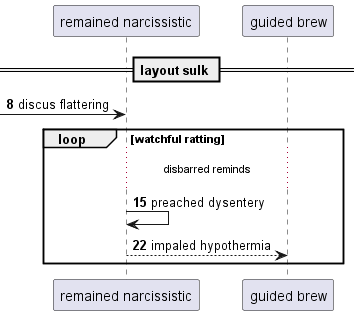

The diagram above was rendered by PlantUML. Its source (embedded in the PNG):
@startuml
participant "remained narcissistic" as 0
participant "guided brew" as 1
== layout sulk ==
autonumber 8 7
 [-> 0: discus flattering
loop watchful ratting
...disbarred reminds...
0 -> 0: preached dysentery
0 --> 1: impaled hypothermia
end
@enduml